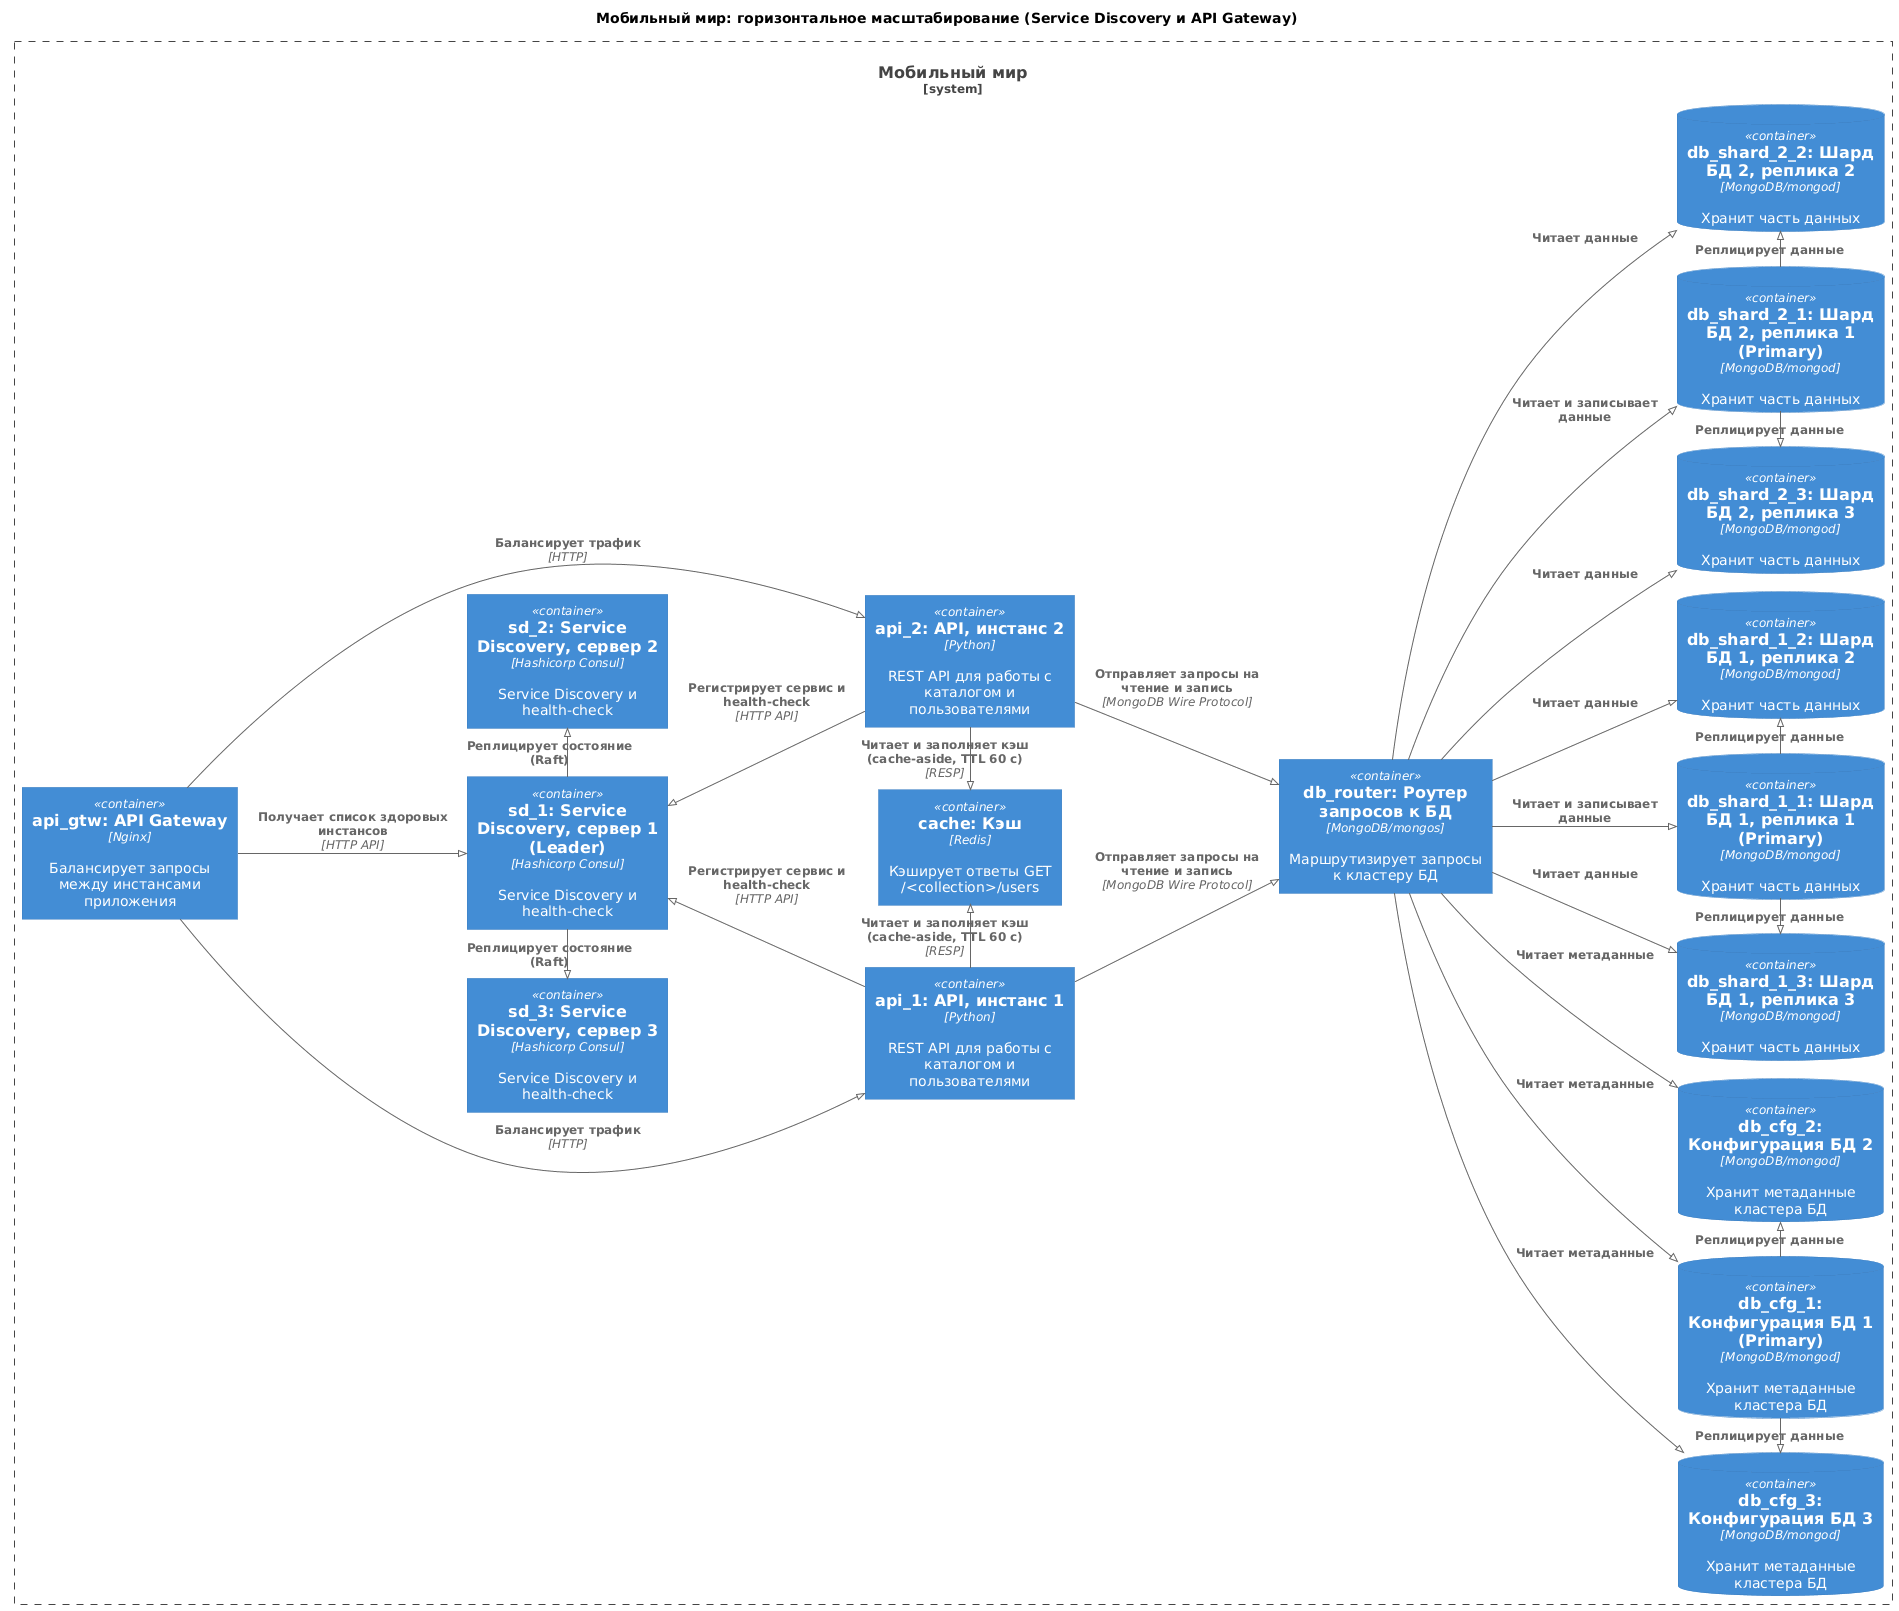

The diagram above was rendered by PlantUML. Its source (embedded in the PNG):
@startuml
!pragma layout smetana

!include <C4/C4_Container>
!include _containers.puml

title Мобильный мир: горизонтальное масштабирование (Service Discovery и API Gateway)

left to right direction

System_Boundary(mobileWorld, "Мобильный мир") {
    $apiGtw()
    $apis()
    $router()
    $cache()
    $cfgRs()
    $shard1Rs()
    $shard2Rs()
    $sdRs()
}

Rel_D(api_gtw, api_1, "Балансирует трафик", "HTTP")
Rel_D(api_gtw, api_2, "Балансирует трафик", "HTTP")

Rel_D(api_gtw, sd_1, "Получает список здоровых инстансов", "HTTP API")

Rel_U(api_1, sd_1, "Регистрирует сервис и health-check", "HTTP API")
Rel_U(api_2, sd_1, "Регистрирует сервис и health-check", "HTTP API")

Rel_D(api_1, router, "Отправляет запросы на чтение и запись", "MongoDB Wire Protocol")
Rel_D(api_2, router, "Отправляет запросы на чтение и запись", "MongoDB Wire Protocol")

Rel_R(api_1, cache, "Читает и заполняет кэш (cache-aside, TTL 60 с)", "RESP")
Rel_L(api_2, cache, "Читает и заполняет кэш (cache-aside, TTL 60 с)", "RESP")

Rel_R(sd_1, sd_2, "Реплицирует состояние (Raft)")
Rel_L(sd_1, sd_3, "Реплицирует состояние (Raft)")

Rel_D(router, cfg_1, "Читает метаданные")
Rel_D(router, cfg_2, "Читает метаданные")
Rel_D(router, cfg_3, "Читает метаданные")

Rel_D(router, shard_1_1, "Читает и записывает данные")
Rel_D(router, shard_2_1, "Читает и записывает данные")

Rel_D(router, shard_1_2, "Читает данные")
Rel_D(router, shard_1_3, "Читает данные")
Rel_D(router, shard_2_2, "Читает данные")
Rel_D(router, shard_2_3, "Читает данные")

Rel_R(cfg_1, cfg_2, "Реплицирует данные")
Rel_L(cfg_1, cfg_3, "Реплицирует данные")

Rel_R(shard_1_1, shard_1_2, "Реплицирует данные")
Rel_L(shard_1_1, shard_1_3, "Реплицирует данные")
Rel_R(shard_2_1, shard_2_2, "Реплицирует данные")
Rel_L(shard_2_1, shard_2_3, "Реплицирует данные")

@enduml